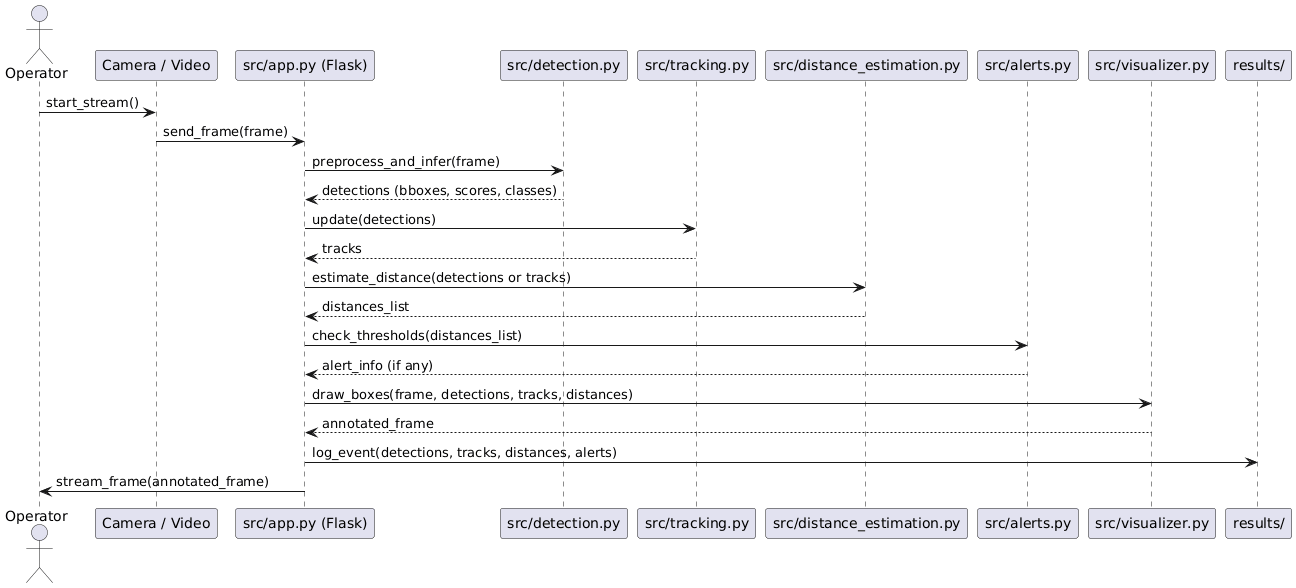

The diagram above was rendered by PlantUML. Its source (embedded in the PNG):
@startuml
actor Operator
participant Camera as "Camera / Video"
participant App as "src/app.py (Flask)"
participant Detection as "src/detection.py"
participant Tracking as "src/tracking.py"
participant Distance as "src/distance_estimation.py"
participant Alerts as "src/alerts.py"
participant Visualizer as "src/visualizer.py"
participant Storage as "results/"

Operator -> Camera: start_stream()
Camera -> App: send_frame(frame)
App -> Detection: preprocess_and_infer(frame)
Detection --> App: detections (bboxes, scores, classes)
App -> Tracking: update(detections)
Tracking --> App: tracks
App -> Distance: estimate_distance(detections or tracks)
Distance --> App: distances_list
App -> Alerts: check_thresholds(distances_list)
Alerts --> App: alert_info (if any)
App -> Visualizer: draw_boxes(frame, detections, tracks, distances)
Visualizer --> App: annotated_frame
App -> Storage: log_event(detections, tracks, distances, alerts)
App -> Operator: stream_frame(annotated_frame)
@enduml